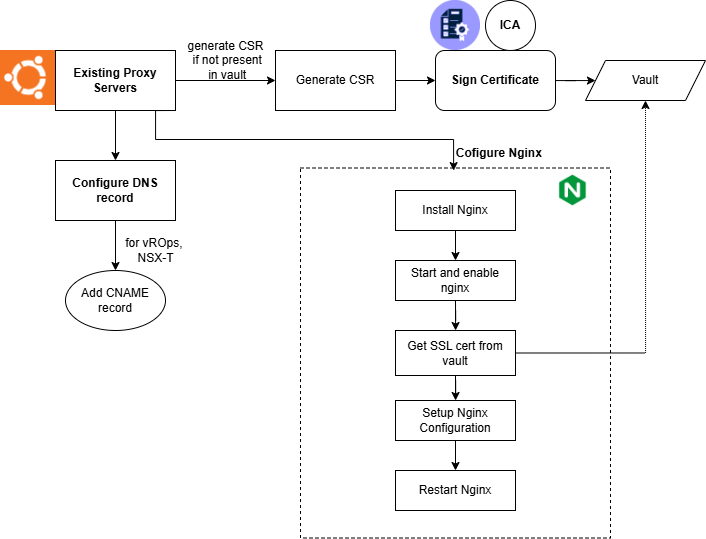

The diagram above was exported from draw.io. Its source (the exported page's mxGraphModel, read from the mxfile embedded in the PNG):
<mxGraphModel dx="1367" dy="601" grid="1" gridSize="10" guides="1" tooltips="1" connect="1" arrows="1" fold="1" page="1" pageScale="1" pageWidth="850" pageHeight="1100" math="0" shadow="0">
  <root>
    <mxCell id="0" />
    <mxCell id="1" parent="0" />
    <mxCell id="KxgWVE7CzEJBRZTQc-38-7" value="" style="edgeStyle=orthogonalEdgeStyle;rounded=0;orthogonalLoop=1;jettySize=auto;html=1;" parent="1" source="KxgWVE7CzEJBRZTQc-38-2" target="KxgWVE7CzEJBRZTQc-38-3" edge="1">
      <mxGeometry relative="1" as="geometry" />
    </mxCell>
    <mxCell id="KxgWVE7CzEJBRZTQc-38-14" value="" style="edgeStyle=orthogonalEdgeStyle;rounded=0;orthogonalLoop=1;jettySize=auto;html=1;" parent="1" source="KxgWVE7CzEJBRZTQc-38-2" target="KxgWVE7CzEJBRZTQc-38-12" edge="1">
      <mxGeometry relative="1" as="geometry" />
    </mxCell>
    <mxCell id="KxgWVE7CzEJBRZTQc-38-2" value="&lt;b&gt;Existing Proxy Servers&lt;/b&gt;" style="rounded=0;whiteSpace=wrap;html=1;" parent="1" vertex="1">
      <mxGeometry x="100" y="260" width="120" height="60" as="geometry" />
    </mxCell>
    <mxCell id="8UkxUszmGueWuoIbo_WB-1" value="" style="edgeStyle=orthogonalEdgeStyle;rounded=0;orthogonalLoop=1;jettySize=auto;html=1;" edge="1" parent="1" source="KxgWVE7CzEJBRZTQc-38-3" target="KxgWVE7CzEJBRZTQc-38-6">
      <mxGeometry relative="1" as="geometry" />
    </mxCell>
    <mxCell id="KxgWVE7CzEJBRZTQc-38-3" value="&lt;b&gt;Configure DNS record&lt;/b&gt;" style="rounded=0;whiteSpace=wrap;html=1;" parent="1" vertex="1">
      <mxGeometry x="100" y="370" width="120" height="60" as="geometry" />
    </mxCell>
    <mxCell id="KxgWVE7CzEJBRZTQc-38-6" value="Add CNAME record" style="ellipse;whiteSpace=wrap;html=1;" parent="1" vertex="1">
      <mxGeometry x="110" y="480" width="100" height="60" as="geometry" />
    </mxCell>
    <mxCell id="KxgWVE7CzEJBRZTQc-38-11" value="for vROps,&amp;nbsp;&lt;div&gt;NSX-T&lt;/div&gt;" style="text;html=1;align=center;verticalAlign=middle;resizable=0;points=[];autosize=1;strokeColor=none;fillColor=none;" parent="1" vertex="1">
      <mxGeometry x="160" y="440" width="80" height="40" as="geometry" />
    </mxCell>
    <mxCell id="KxgWVE7CzEJBRZTQc-38-15" value="" style="edgeStyle=orthogonalEdgeStyle;rounded=0;orthogonalLoop=1;jettySize=auto;html=1;" parent="1" source="KxgWVE7CzEJBRZTQc-38-12" target="KxgWVE7CzEJBRZTQc-38-13" edge="1">
      <mxGeometry relative="1" as="geometry" />
    </mxCell>
    <mxCell id="KxgWVE7CzEJBRZTQc-38-12" value="Generate CSR" style="rounded=0;whiteSpace=wrap;html=1;" parent="1" vertex="1">
      <mxGeometry x="320" y="260" width="120" height="60" as="geometry" />
    </mxCell>
    <mxCell id="KxgWVE7CzEJBRZTQc-38-20" value="" style="edgeStyle=orthogonalEdgeStyle;rounded=0;orthogonalLoop=1;jettySize=auto;html=1;" parent="1" source="KxgWVE7CzEJBRZTQc-38-13" target="KxgWVE7CzEJBRZTQc-38-19" edge="1">
      <mxGeometry relative="1" as="geometry" />
    </mxCell>
    <mxCell id="KxgWVE7CzEJBRZTQc-38-13" value="&lt;b&gt;Sign Certificate&lt;/b&gt;" style="rounded=1;whiteSpace=wrap;html=1;" parent="1" vertex="1">
      <mxGeometry x="480" y="260" width="120" height="60" as="geometry" />
    </mxCell>
    <mxCell id="KxgWVE7CzEJBRZTQc-38-16" value="&lt;b&gt;ICA&lt;/b&gt;" style="ellipse;whiteSpace=wrap;html=1;aspect=fixed;" parent="1" vertex="1">
      <mxGeometry x="530" y="210" width="50" height="50" as="geometry" />
    </mxCell>
    <mxCell id="KxgWVE7CzEJBRZTQc-38-17" value="generate CSR&lt;div&gt;&amp;nbsp;if not present&lt;/div&gt;&lt;div&gt;&amp;nbsp;in vault&lt;/div&gt;" style="text;html=1;align=center;verticalAlign=middle;resizable=0;points=[];autosize=1;strokeColor=none;fillColor=none;" parent="1" vertex="1">
      <mxGeometry x="220" y="240" width="100" height="60" as="geometry" />
    </mxCell>
    <mxCell id="KxgWVE7CzEJBRZTQc-38-19" value="Vault" style="shape=parallelogram;perimeter=parallelogramPerimeter;whiteSpace=wrap;html=1;fixedSize=1;" parent="1" vertex="1">
      <mxGeometry x="630" y="270" width="120" height="40" as="geometry" />
    </mxCell>
    <mxCell id="KxgWVE7CzEJBRZTQc-38-21" value="" style="rounded=0;whiteSpace=wrap;html=1;dashed=1;" parent="1" vertex="1">
      <mxGeometry x="345" y="377.5" width="310" height="370" as="geometry" />
    </mxCell>
    <mxCell id="KxgWVE7CzEJBRZTQc-38-32" style="edgeStyle=orthogonalEdgeStyle;rounded=0;orthogonalLoop=1;jettySize=auto;html=1;exitX=0.5;exitY=1;exitDx=0;exitDy=0;entryX=0.5;entryY=0;entryDx=0;entryDy=0;" parent="1" source="KxgWVE7CzEJBRZTQc-38-22" target="KxgWVE7CzEJBRZTQc-38-23" edge="1">
      <mxGeometry relative="1" as="geometry" />
    </mxCell>
    <mxCell id="KxgWVE7CzEJBRZTQc-38-22" value="Install Nginx" style="rounded=0;whiteSpace=wrap;html=1;" parent="1" vertex="1">
      <mxGeometry x="440" y="400" width="120" height="40" as="geometry" />
    </mxCell>
    <mxCell id="KxgWVE7CzEJBRZTQc-38-35" style="edgeStyle=orthogonalEdgeStyle;rounded=0;orthogonalLoop=1;jettySize=auto;html=1;exitX=0.5;exitY=1;exitDx=0;exitDy=0;" parent="1" source="KxgWVE7CzEJBRZTQc-38-23" target="KxgWVE7CzEJBRZTQc-38-24" edge="1">
      <mxGeometry relative="1" as="geometry" />
    </mxCell>
    <mxCell id="KxgWVE7CzEJBRZTQc-38-23" value="Start and enable nginx" style="rounded=0;whiteSpace=wrap;html=1;" parent="1" vertex="1">
      <mxGeometry x="440" y="470" width="120" height="40" as="geometry" />
    </mxCell>
    <mxCell id="KxgWVE7CzEJBRZTQc-38-31" style="edgeStyle=orthogonalEdgeStyle;rounded=0;orthogonalLoop=1;jettySize=auto;html=1;exitX=1;exitY=0.5;exitDx=0;exitDy=0;entryX=0.5;entryY=1;entryDx=0;entryDy=0;dashed=1;dashPattern=1 1;" parent="1" source="KxgWVE7CzEJBRZTQc-38-24" target="KxgWVE7CzEJBRZTQc-38-19" edge="1">
      <mxGeometry relative="1" as="geometry" />
    </mxCell>
    <mxCell id="KxgWVE7CzEJBRZTQc-38-36" style="edgeStyle=orthogonalEdgeStyle;rounded=0;orthogonalLoop=1;jettySize=auto;html=1;exitX=0.5;exitY=1;exitDx=0;exitDy=0;" parent="1" source="KxgWVE7CzEJBRZTQc-38-24" target="KxgWVE7CzEJBRZTQc-38-25" edge="1">
      <mxGeometry relative="1" as="geometry" />
    </mxCell>
    <mxCell id="KxgWVE7CzEJBRZTQc-38-24" value="Get SSL cert from vault" style="rounded=0;whiteSpace=wrap;html=1;" parent="1" vertex="1">
      <mxGeometry x="440" y="540" width="120" height="45" as="geometry" />
    </mxCell>
    <mxCell id="KxgWVE7CzEJBRZTQc-38-37" style="edgeStyle=orthogonalEdgeStyle;rounded=0;orthogonalLoop=1;jettySize=auto;html=1;exitX=0.5;exitY=1;exitDx=0;exitDy=0;entryX=0.5;entryY=0;entryDx=0;entryDy=0;" parent="1" source="KxgWVE7CzEJBRZTQc-38-25" target="KxgWVE7CzEJBRZTQc-38-26" edge="1">
      <mxGeometry relative="1" as="geometry" />
    </mxCell>
    <mxCell id="KxgWVE7CzEJBRZTQc-38-25" value="Setup Nginx Configuration" style="rounded=0;whiteSpace=wrap;html=1;" parent="1" vertex="1">
      <mxGeometry x="440" y="610" width="120" height="40" as="geometry" />
    </mxCell>
    <mxCell id="KxgWVE7CzEJBRZTQc-38-26" value="Restart Nginx" style="rounded=0;whiteSpace=wrap;html=1;" parent="1" vertex="1">
      <mxGeometry x="440" y="680" width="120" height="40" as="geometry" />
    </mxCell>
    <mxCell id="KxgWVE7CzEJBRZTQc-38-28" style="edgeStyle=orthogonalEdgeStyle;rounded=0;orthogonalLoop=1;jettySize=auto;html=1;exitX=1;exitY=1;exitDx=0;exitDy=0;entryX=0.494;entryY=0.007;entryDx=0;entryDy=0;entryPerimeter=0;" parent="1" source="KxgWVE7CzEJBRZTQc-38-2" target="KxgWVE7CzEJBRZTQc-38-21" edge="1">
      <mxGeometry relative="1" as="geometry">
        <mxPoint x="498" y="370" as="targetPoint" />
        <Array as="points">
          <mxPoint x="200" y="320" />
          <mxPoint x="200" y="349" />
          <mxPoint x="498" y="349" />
        </Array>
      </mxGeometry>
    </mxCell>
    <mxCell id="KxgWVE7CzEJBRZTQc-38-29" value="&lt;b&gt;Cofigure Nginx&amp;nbsp;&lt;/b&gt;" style="text;html=1;align=center;verticalAlign=middle;resizable=0;points=[];autosize=1;strokeColor=none;fillColor=none;" parent="1" vertex="1">
      <mxGeometry x="490" y="347.5" width="110" height="30" as="geometry" />
    </mxCell>
    <mxCell id="KxgWVE7CzEJBRZTQc-38-34" style="edgeStyle=orthogonalEdgeStyle;rounded=0;orthogonalLoop=1;jettySize=auto;html=1;exitX=0.5;exitY=1;exitDx=0;exitDy=0;" parent="1" source="KxgWVE7CzEJBRZTQc-38-23" target="KxgWVE7CzEJBRZTQc-38-23" edge="1">
      <mxGeometry relative="1" as="geometry" />
    </mxCell>
    <mxCell id="KxgWVE7CzEJBRZTQc-38-57" value="" style="shape=image;verticalLabelPosition=bottom;labelBackgroundColor=default;verticalAlign=top;aspect=fixed;imageAspect=0;image=data:image/png,(base64 omitted: 5540 chars);" parent="1" vertex="1">
      <mxGeometry x="579.88" y="380" width="75.12" height="40" as="geometry" />
    </mxCell>
    <mxCell id="KxgWVE7CzEJBRZTQc-38-59" value="" style="shape=image;verticalLabelPosition=bottom;labelBackgroundColor=default;verticalAlign=top;aspect=fixed;imageAspect=0;image=data:image/png,(base64 omitted: 6500 chars);" parent="1" vertex="1">
      <mxGeometry x="475" y="210" width="50" height="50" as="geometry" />
    </mxCell>
    <mxCell id="KxgWVE7CzEJBRZTQc-38-61" value="" style="shape=image;verticalLabelPosition=bottom;labelBackgroundColor=default;verticalAlign=top;aspect=fixed;imageAspect=0;image=data:image/png,(base64 omitted: 3356 chars);" parent="1" vertex="1">
      <mxGeometry x="45" y="260" width="55" height="55" as="geometry" />
    </mxCell>
  </root>
</mxGraphModel>